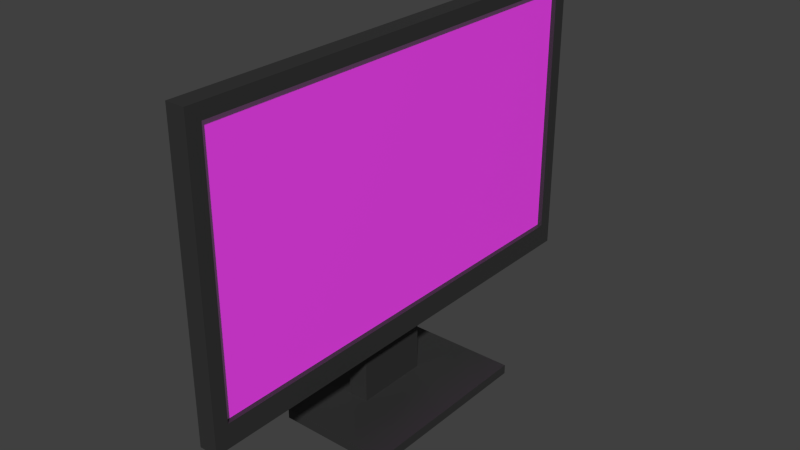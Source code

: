 # Source: monitor.blend  (saved by Blender 2.80.75; exported with 4.5.12 LTS)
import bpy
from mathutils import Matrix  # noqa: F401  (used for matrix-valued properties, if any)

bpy.ops.wm.read_factory_settings(use_empty=True)
scene = bpy.context.scene
scene.name = 'Scene'

# ---- collections
col_collection_1 = bpy.data.collections.new('Collection 1'); scene.collection.children.link(col_collection_1)

# ---- images (referenced by path relative to the original .blend; pixels are not part of the script)
import os
ASSET_DIR = os.environ.get("B2B_ASSET_DIR", "")  # directory of the original .blend (textures are referenced by path, not embedded)
HERE = os.path.dirname(os.path.abspath(__file__))  # packed textures are extracted next to this script under _unpacked/

def load_image(name, relpath, width, height, colorspace="sRGB"):
    """Load a texture the original file referenced (path relative to the .blend, or extracted next to this script)."""
    p = next((c for c in (os.path.join(HERE, relpath), os.path.join(ASSET_DIR, relpath)) if relpath and os.path.exists(c)), "")
    if p:
        img = bpy.data.images.load(p, check_existing=True)
        img.name = name
    else:  # same state as the original file: an image datablock whose file is absent (Cycles renders it pink)
        img = bpy.data.images.new(name, width, height)
        img.source = "FILE"
        img.filepath = "//" + (relpath or name)
    img.colorspace_settings.name = colorspace
    return img
img_screen_jpg = load_image('screen.jpg', 'screen.jpg', 1024, 1024, 'sRGB')

# ---- materials (node trees are filled in below, after node groups)
mat_screen = bpy.data.materials.new('Screen')
mat_screen.alpha_threshold = 0.0
mat_screen.use_transparent_shadow = False
mat_screen.roughness = 0.5
mat_body = bpy.data.materials.new('Body')
mat_body.alpha_threshold = 0.0
mat_body.use_transparent_shadow = False
mat_body.diffuse_color = (0.03, 0.03, 0.03, 1.0)
mat_body.roughness = 0.5
mat_material_001 = bpy.data.materials.new('Material.001')
mat_material_001.use_transparent_shadow = False

# ---- material node trees
mat_screen.use_nodes = True; mat_screen.node_tree.nodes.clear()
_N = mat_screen.node_tree.nodes; _L = mat_screen.node_tree.links
n0 = _N.new('ShaderNodeOutputMaterial'); n0.name = 'Material Output'; n0.location = (300, 300)
n1 = _N.new('ShaderNodeBsdfPrincipled'); n1.name = 'Principled BSDF'; n1.location = (10, 300)
n1.distribution = 'GGX'
n1.subsurface_method = 'BURLEY'
n1.inputs[3].default_value = 1.45
n1.inputs[27].default_value = (0.0291, 0.0291, 0.0291, 1.0)
n1.inputs[28].default_value = 1.0
n2 = _N.new('ShaderNodeTexImage'); n2.name = 'Image Texture'; n2.location = (-280, 280)
n2.image = img_screen_jpg
_L.new(n1.outputs[0], n0.inputs[0])
_L.new(n2.outputs[0], n1.inputs[0])
n0.is_active_output = True
mat_body.use_nodes = True; mat_body.node_tree.nodes.clear()
_N = mat_body.node_tree.nodes; _L = mat_body.node_tree.links
n0 = _N.new('ShaderNodeOutputMaterial'); n0.name = 'Material Output'; n0.location = (300, 300)
n1 = _N.new('ShaderNodeBsdfPrincipled'); n1.name = 'Principled BSDF'; n1.location = (10, 300)
n1.distribution = 'GGX'
n1.subsurface_method = 'BURLEY'
n1.inputs[0].default_value = (0.03, 0.03, 0.03, 1.0)
n1.inputs[3].default_value = 1.45
n1.inputs[27].default_value = (0.0, 0.0, 0.0, 1.0)
n1.inputs[28].default_value = 1.0
_L.new(n1.outputs[0], n0.inputs[0])
n0.is_active_output = True
mat_material_001.use_nodes = True; mat_material_001.node_tree.nodes.clear()
_N = mat_material_001.node_tree.nodes; _L = mat_material_001.node_tree.links
n0 = _N.new('ShaderNodeOutputMaterial'); n0.name = 'Material Output'; n0.location = (300, 300)
n1 = _N.new('ShaderNodeBsdfPrincipled'); n1.name = 'Principled BSDF'; n1.location = (10, 300)
n1.distribution = 'GGX'
n1.subsurface_method = 'BURLEY'
n1.inputs[3].default_value = 1.45
n1.inputs[27].default_value = (0.0, 0.0, 0.0, 1.0)
n1.inputs[28].default_value = 1.0
_L.new(n1.outputs[0], n0.inputs[0])
n0.is_active_output = True

# ---- world
world_world = bpy.data.worlds.new('World'); scene.world = world_world
world_world.color = (0.05088, 0.05088, 0.05088)
world_world.use_sun_shadow = False
world_world.sun_shadow_jitter_overblur = 0.0
world_world.cycles.sampling_method = 'MANUAL'
world_world.cycles.sample_map_resolution = 256

# ---- meshes
me_002 = bpy.data.meshes.new('立方体.002')
me_002.from_pydata([(-0.0025, -0.235, -0.135), (-0.0025, -0.235, 0.135), (-0.0025, 0.235, -0.135), (-0.0025, 0.235, 0.135)], [], [(1, 3, 2, 0)])
_uv = me_002.uv_layers.new(name='UVマップ')
_uv.uv.foreach_set('vector', [0.9998, 0.5744, 1.49e-08, 0.5744, 1.043e-07, 0.0, 0.9998, 1.192e-07])
me_002.materials.append(mat_screen)
me_002.use_remesh_preserve_volume = False
me_002.use_remesh_preserve_attributes = False
me_002.use_mirror_vertex_groups = False
me_002.update()
me_001 = bpy.data.meshes.new('立方体.001')
me_001.from_pydata([(-0.06, -0.1, 0.0), (-0.06, -0.1, 0.01), (-0.06, 0.1, 0.0), (-0.06, 0.1, 0.01), (0.06, -0.1, 0.0), (0.06, -0.1, 0.01), (0.06, 0.1, 0.0), (0.06, 0.1, 0.01), (0.01, -0.04, 0.01), (0.01, 0.04, 0.01), (0.032, 0.04, 0.01), (0.032, -0.04, 0.01), (0.01, -0.04, 0.16), (0.01, 0.04, 0.16), (0.032, 0.04, 0.16), (0.032, -0.04, 0.16)], [], [(1, 3, 2, 0), (3, 7, 6, 2), (7, 5, 4, 6), (5, 1, 0, 4), (0, 2, 6, 4), (5, 7, 10, 11), (11, 10, 14, 15), (3, 1, 8, 9), (1, 5, 11, 8), (7, 3, 9, 10), (15, 14, 13, 12), (9, 8, 12, 13), (8, 11, 15, 12), (10, 9, 13, 14)])
me_001.materials.append(mat_body)
me_001.use_remesh_preserve_volume = False
me_001.use_remesh_preserve_attributes = False
me_001.use_mirror_vertex_groups = False
me_001.update()
me_x = bpy.data.meshes.new('立方体')
me_x.from_pydata([(-0.01, -0.235, -0.13), (-0.01, -0.25, -0.155), (-0.01, -0.25, 0.155), (-0.01, 0.25, 0.155), (-0.01, 0.235, 0.14), (-0.01, -0.235, 0.14), (-0.01, 0.235, -0.13), (-0.01, 0.25, -0.155), (0.01, -0.25, 0.155), (0.01, -0.25, -0.155), (0.01, 0.25, 0.155), (0.01, 0.25, -0.155), (0.0, 0.235, -0.13), (0.0, 0.235, 0.14), (0.0, -0.235, 0.14), (0.0, -0.235, -0.13)], [], [(0, 1, 2, 3, 4, 5), (0, 6, 4, 3, 7, 1), (8, 2, 1, 9), (8, 10, 3, 2), (3, 10, 11, 7), (1, 7, 11, 9), (10, 8, 9, 11), (4, 6, 12, 13), (14, 5, 4, 13), (13, 12, 15, 14), (0, 15, 12, 6), (14, 15, 0, 5)])
me_x.materials.append(mat_body)
me_x.use_remesh_preserve_volume = False
me_x.use_remesh_preserve_attributes = False
me_x.use_mirror_vertex_groups = False
me_x.update()
me_cube = bpy.data.meshes.new('Cube')
me_cube.from_pydata([(-0.4, -0.5, -0.7), (-0.4, -0.5, 0.8), (-0.4, 0.5, -0.7), (-0.4, 0.5, 0.8), (-0.2, -0.5, -0.7), (-0.2, -0.5, 0.8), (-0.2, 0.5, -0.7), (-0.2, 0.5, 0.8), (-0.4, 0.35, -0.35), (-0.4, -0.35, -0.35), (-0.4, -0.35, -0.05), (-0.4, 0.35, -0.05), (-0.35, 0.35, -0.35), (-0.35, -0.35, -0.35), (-0.35, -0.35, -0.05), (-0.35, 0.35, -0.05)], [], [(1, 3, 11, 10), (2, 3, 7, 6), (6, 7, 5, 4), (4, 5, 1, 0), (2, 6, 4, 0), (7, 3, 1, 5), (11, 8, 12, 15), (2, 0, 9, 8), (3, 2, 8, 11), (0, 1, 10, 9), (13, 14, 15, 12), (9, 10, 14, 13), (10, 11, 15, 14), (8, 9, 13, 12)])
_uv = me_cube.uv_layers.new(name='UVMap')
_uv.uv.foreach_set('vector', [0.875, 0.75, 0.875, 0.5, 0.875, 0.5, 0.875, 0.75, 0.375, 0.25, 0.625, 0.25, 0.625, 0.5, 0.375, 0.5, 0.375, 0.5, 0.625, 0.5, 0.625, 0.75, 0.375, 0.75, 0.375, 0.75, 0.625, 0.75, 0.625, 1.0, 0.375, 1.0, 0.125, 0.5, 0.375, 0.5, 0.375, 0.75, 0.125, 0.75, 0.625, 0.5, 0.875, 0.5, 0.875, 0.75, 0.625, 0.75, 0.625, 0.25, 0.375, 0.25, 0.375, 0.25, 0.625, 0.25, 0.125, 0.5, 0.125, 0.75, 0.125, 0.75, 0.125, 0.5, 0.625, 0.25, 0.375, 0.25, 0.375, 0.25, 0.625, 0.25, 0.375, 1.0, 0.625, 1.0, 0.625, 1.0, 0.375, 1.0, 0.375, 0.0, 0.625, 0.0, 0.625, 0.25, 0.375, 0.25, 0.375, 1.0, 0.625, 1.0, 0.625, 1.0, 0.375, 1.0, 0.875, 0.75, 0.875, 0.5, 0.875, 0.5, 0.875, 0.75, 0.125, 0.5, 0.125, 0.75, 0.125, 0.75, 0.125, 0.5])
me_cube.materials.append(mat_body)
me_cube.use_remesh_preserve_volume = False
me_cube.use_remesh_preserve_attributes = False
me_cube.use_mirror_vertex_groups = False
me_cube.update()
me_cube_001 = bpy.data.meshes.new('Cube.001')
me_cube_001.from_pydata([(0.0, 0.2, -0.03), (0.0, 0.2, 0.0), (0.0, 0.5, -0.03), (0.0, 0.5, 0.0), (0.07, 0.2, -0.03), (0.07, 0.2, 0.0), (0.07, 0.5, -0.03), (0.07, 0.5, 0.0)], [], [(0, 1, 3, 2), (2, 3, 7, 6), (6, 7, 5, 4), (4, 5, 1, 0), (2, 6, 4, 0), (7, 3, 1, 5)])
_uv = me_cube_001.uv_layers.new(name='UVMap')
_uv.uv.foreach_set('vector', [0.375, 0.0, 0.625, 0.0, 0.625, 0.25, 0.375, 0.25, 0.375, 0.25, 0.625, 0.25, 0.625, 0.5, 0.375, 0.5, 0.375, 0.5, 0.625, 0.5, 0.625, 0.75, 0.375, 0.75, 0.375, 0.75, 0.625, 0.75, 0.625, 1.0, 0.375, 1.0, 0.125, 0.5, 0.375, 0.5, 0.375, 0.75, 0.125, 0.75, 0.625, 0.5, 0.875, 0.5, 0.875, 0.75, 0.625, 0.75])
me_cube_001.materials.append(mat_material_001)
me_cube_001.use_remesh_preserve_volume = False
me_cube_001.use_remesh_preserve_attributes = False
me_cube_001.use_mirror_vertex_groups = False
me_cube_001.update()

# ---- objects
ob_screen = bpy.data.objects.new('Screen', me_002)
ob_body = bpy.data.objects.new('Body', me_001)
ob_body_001 = bpy.data.objects.new('Body.001', me_x)
ob_cube = bpy.data.objects.new('Cube', me_cube)
ob_cube_001 = bpy.data.objects.new('Cube.001', me_cube_001)

# ---- transforms, parenting, visibility, modifiers, constraints
ob_screen.location = (0.0008333, 2.517e-10, 0.24)
ob_screen.rotation_euler = (0.0, -0.0, -3.142)
ob_screen.lineart.crease_threshold = 0.0
ob_body.location = (-0.001667, -1.258e-10, 0.0)
ob_body.rotation_euler = (0.0, -0.0, -3.142)
ob_body.lineart.crease_threshold = 0.0
ob_body_001.location = (-0.001667, -1.258e-10, 0.235)
ob_body_001.rotation_euler = (0.0, -0.0, -3.142)
ob_body_001.lineart.crease_threshold = 0.0
ob_cube.location = (0.02, 0.0, 0.22)
ob_cube.scale = (0.1, 0.1, 0.1)
ob_cube.lineart.crease_threshold = 0.0
ob_cube_001.location = (-0.003, 0.17, 0.08)
ob_cube_001.scale = (0.1, 0.1, 0.1)
ob_cube_001.lineart.crease_threshold = 0.0

# ---- collection membership
col_collection_1.objects.link(ob_screen)
col_collection_1.objects.link(ob_body)
col_collection_1.objects.link(ob_body_001)
col_collection_1.objects.link(ob_cube)
col_collection_1.objects.link(ob_cube_001)

# ---- scene / render settings (as saved in the file)
scene.frame_start = 1; scene.frame_end = 250; scene.frame_set(1)
scene.render.engine = 'BLENDER_EEVEE_NEXT'
scene.render.resolution_percentage = 50
scene.render.dither_intensity = 0.0
scene.cycles.use_denoising = False
scene.cycles.samples = 1024
scene.cycles.sampling_pattern = 'TABULATED_SOBOL'
scene.cycles.light_sampling_threshold = 0.0
scene.cycles.use_adaptive_sampling = False
scene.cycles.use_light_tree = False
scene.cycles.blur_glossy = 0.0
scene.cycles.pixel_filter_type = 'GAUSSIAN'
scene.cycles.sample_clamp_indirect = 0.0
scene.view_settings.view_transform = 'Standard'
bpy.context.view_layer.update()

# ---- added for rendering (the .blend has no active camera and no usable light): camera, sun
cam_auto = bpy.data.cameras.new('AutoCamera')
cam_auto.lens = 50.0
cam_auto.sensor_width = 36.0
cam_auto.clip_end = 1000.0
ob_auto_camera = bpy.data.objects.new('AutoCamera', cam_auto)
scene.collection.objects.link(ob_auto_camera)
ob_auto_camera.location = (0.595444, -0.716533, 0.672688)
ob_auto_camera.rotation_euler = (1.09748, -7.21219e-08, 0.694738)
scene.camera = ob_auto_camera
light_auto_sun = bpy.data.lights.new('AutoSun', 'SUN')
light_auto_sun.energy = 3.0
light_auto_sun.angle = 0.0523599
ob_auto_sun = bpy.data.objects.new('AutoSun', light_auto_sun)
scene.collection.objects.link(ob_auto_sun)
ob_auto_sun.rotation_euler = (0.872665, 0.174533, 0.523599)
bpy.context.view_layer.update()
